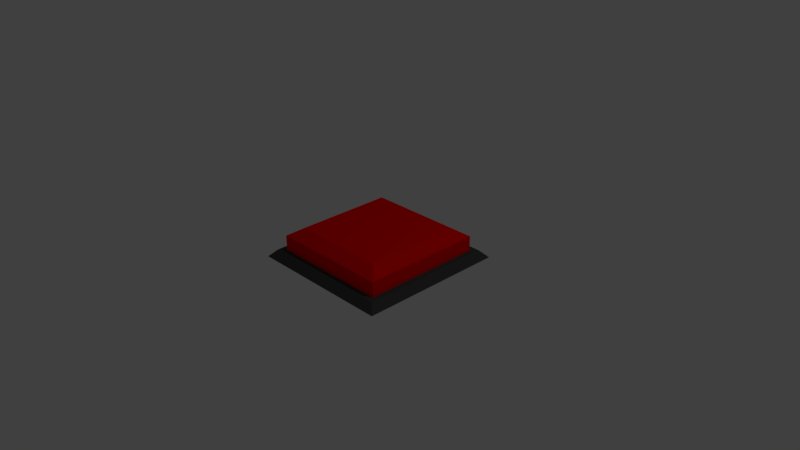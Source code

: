 # Source: switch_up.blend  (saved by Blender 2.77.0; exported with 4.5.12 LTS)
import bpy
from mathutils import Matrix  # noqa: F401  (used for matrix-valued properties, if any)

bpy.ops.wm.read_factory_settings(use_empty=True)
scene = bpy.context.scene
scene.name = 'Scene'

# ---- collections
col_collection_1 = bpy.data.collections.new('Collection 1'); scene.collection.children.link(col_collection_1)

# ---- materials (node trees are filled in below, after node groups)
mat_material = bpy.data.materials.new('Material')
mat_material.alpha_threshold = 0.0
mat_material.use_transparent_shadow = False
mat_material.roughness = 0.5
mat_material.line_color = (0.0, 0.0, 0.0, 1.0)
mat_material_001 = bpy.data.materials.new('Material.001')
mat_material_001.alpha_threshold = 0.0
mat_material_001.use_transparent_shadow = False
mat_material_001.diffuse_color = (0.0, 0.8, 0.005819, 1.0)
mat_material_001.roughness = 0.5
mat_material_002 = bpy.data.materials.new('Material.002')
mat_material_002.alpha_threshold = 0.0
mat_material_002.use_transparent_shadow = False
mat_material_002.diffuse_color = (0.06372, 0.06372, 0.06372, 1.0)
mat_material_002.roughness = 0.5
mat_material_002.specular_intensity = 0.2029
mat_material_003 = bpy.data.materials.new('Material.003')
mat_material_003.alpha_threshold = 0.0
mat_material_003.use_transparent_shadow = False
mat_material_003.diffuse_color = (1.0, 0.0, 0.0, 1.0)
mat_material_003.roughness = 0.5

# ---- material node trees

# ---- world
world_world = bpy.data.worlds.new('World'); scene.world = world_world
world_world.color = (0.05088, 0.05088, 0.05088)
world_world.use_sun_shadow = False
world_world.sun_shadow_jitter_overblur = 0.0
world_world.cycles.sampling_method = 'MANUAL'

# ---- cameras
cam_camera = bpy.data.cameras.new('Camera')
cam_camera.clip_end = 100.0
cam_camera.lens = 35.0
cam_camera.sensor_width = 32.0
cam_camera.sensor_height = 18.0
cam_camera.ortho_scale = 7.314
cam_camera.dof.focus_distance = 0.0
cam_camera.dof.aperture_fstop = 128.0

# ---- lights
light_lamp = bpy.data.lights.new('Lamp', 'POINT')
light_lamp.transmission_factor = 0.0
light_lamp.cutoff_distance = 30.0
light_lamp.energy = 100.0
light_lamp.shadow_buffer_clip_start = 1.001
light_lamp.shadow_soft_size = 0.1
light_lamp.shadow_maximum_resolution = 0.006
light_lamp.use_absolute_resolution = True

# ---- meshes
me_cube = bpy.data.meshes.new('Cube')
me_cube.from_pydata([(1.0, 1.0, -0.1082), (1.0, -1.0, -0.1082), (-1.0, -1.0, -0.1082), (-1.0, 1.0, -0.1082), (0.9049, 0.9049, -0.00805), (0.9049, -0.9049, -0.00805), (-0.9049, -0.9049, -0.00805), (-0.9049, 0.9049, -0.00805), (0.8276, 0.8276, -0.00805), (0.8276, -0.8276, -0.00805), (-0.8276, -0.8276, -0.00805), (-0.8276, 0.8276, -0.00805), (0.8276, 0.8276, -0.1013), (0.8276, -0.8276, -0.1013), (-0.8276, -0.8276, -0.1013), (-0.8276, 0.8276, -0.1013), (-0.8197, -0.8225, -0.02773), (-0.8197, -0.8225, 0.1926), (-0.8197, 0.8215, -0.02773), (-0.8197, 0.8215, 0.1926), (0.8243, -0.8225, -0.02773), (0.8243, -0.8225, 0.1926), (0.8243, 0.8215, -0.02773), (0.8243, 0.8215, 0.1926), (-0.6504, -0.6532, 0.3023), (-0.6504, 0.6522, 0.3023), (0.655, 0.6522, 0.3023), (0.655, -0.6532, 0.3023)], [], [(0, 1, 2, 3), (7, 6, 10, 11), (0, 4, 5, 1), (1, 5, 6, 2), (2, 6, 7, 3), (4, 0, 3, 7), (4, 7, 11, 8), (6, 5, 9, 10), (5, 4, 8, 9), (11, 10, 14, 15), (8, 11, 15, 12), (10, 9, 13, 14), (9, 8, 12, 13), (17, 19, 18, 16), (19, 23, 22, 18), (23, 21, 20, 22), (21, 17, 16, 20), (16, 18, 22, 20), (21, 23, 26, 27), (27, 26, 25, 24), (19, 17, 24, 25), (17, 21, 27, 24), (23, 19, 25, 26)])
me_cube.polygons.foreach_set('material_index', [2, 2, 2, 2, 2, 2, 2, 2, 2, 0, 0, 0, 0, 3, 3, 3, 3, 0, 3, 3, 3, 3, 3])
me_cube.materials.append(mat_material)
me_cube.materials.append(mat_material_001)
me_cube.materials.append(mat_material_002)
me_cube.materials.append(mat_material_003)
me_cube.use_remesh_preserve_volume = False
me_cube.use_remesh_preserve_attributes = False
me_cube.use_mirror_vertex_groups = False
me_cube.update()

# ---- objects
ob_cube = bpy.data.objects.new('Cube', me_cube)
ob_lamp = bpy.data.objects.new('Lamp', light_lamp)
ob_camera = bpy.data.objects.new('Camera', cam_camera)

# ---- transforms, parenting, visibility, modifiers, constraints
ob_cube.location = (0.09648, -0.009084, 0.1092)
ob_cube.lock_rotations_4d = False
ob_cube.empty_display_type = 'ARROWS'
ob_cube.lineart.crease_threshold = 0.0
ob_lamp.location = (4.076, 1.005, 5.904)
ob_lamp.rotation_euler = (0.6503, 0.05522, 1.866)
ob_lamp.lock_rotations_4d = False
ob_lamp.empty_display_type = 'ARROWS'
ob_lamp.color = (0.0, 0.0, 0.0, 0.0)
ob_lamp.lineart.crease_threshold = 0.0
ob_camera.location = (7.481, -6.508, 5.344)
ob_camera.rotation_euler = (1.109, 0.01082, 0.8149)
ob_camera.lock_rotations_4d = False
ob_camera.empty_display_type = 'ARROWS'
ob_camera.color = (0.0, 0.0, 0.0, 0.0)
ob_camera.display_type = 'WIRE'
ob_camera.lineart.crease_threshold = 0.0

# ---- collection membership
col_collection_1.objects.link(ob_cube)
col_collection_1.objects.link(ob_lamp)
col_collection_1.objects.link(ob_camera)

# ---- scene / render settings (as saved in the file)
scene.camera = ob_camera
scene.frame_start = 1; scene.frame_end = 250; scene.frame_set(1)
scene.render.engine = 'BLENDER_EEVEE_NEXT'
scene.render.resolution_percentage = 50
scene.render.dither_intensity = 0.0
scene.cycles.use_denoising = False
scene.cycles.samples = 128
scene.cycles.sampling_pattern = 'TABULATED_SOBOL'
scene.cycles.light_sampling_threshold = 0.0
scene.cycles.use_adaptive_sampling = False
scene.cycles.use_light_tree = False
scene.cycles.blur_glossy = 0.0
scene.cycles.sample_clamp_indirect = 0.0
scene.view_settings.view_transform = 'Standard'
bpy.context.view_layer.update()
